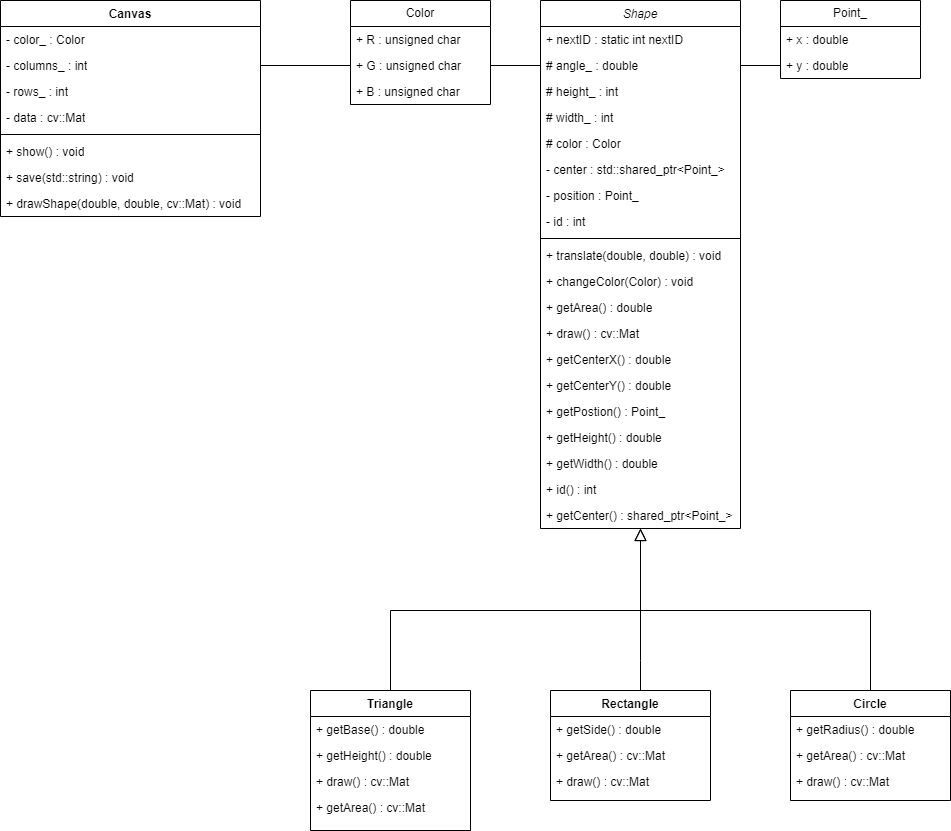

The diagram above was exported from draw.io. Its source (the exported page's mxGraphModel, read from the mxfile embedded in the PNG):
<mxGraphModel dx="3217" dy="1263" grid="1" gridSize="10" guides="1" tooltips="1" connect="1" arrows="1" fold="1" page="1" pageScale="1" pageWidth="827" pageHeight="1169" math="0" shadow="0">
  <root>
    <mxCell id="WIyWlLk6GJQsqaUBKTNV-0" />
    <mxCell id="WIyWlLk6GJQsqaUBKTNV-1" parent="WIyWlLk6GJQsqaUBKTNV-0" />
    <mxCell id="zkfFHV4jXpPFQw0GAbJ--0" value="Shape" style="swimlane;fontStyle=2;align=center;verticalAlign=top;childLayout=stackLayout;horizontal=1;startSize=26;horizontalStack=0;resizeParent=1;resizeLast=0;collapsible=1;marginBottom=0;rounded=0;shadow=0;strokeWidth=1;" parent="WIyWlLk6GJQsqaUBKTNV-1" vertex="1">
      <mxGeometry x="220" y="120" width="200" height="528" as="geometry">
        <mxRectangle x="230" y="140" width="160" height="26" as="alternateBounds" />
      </mxGeometry>
    </mxCell>
    <mxCell id="zkfFHV4jXpPFQw0GAbJ--1" value="+ nextID : static int nextID" style="text;align=left;verticalAlign=top;spacingLeft=4;spacingRight=4;overflow=hidden;rotatable=0;points=[[0,0.5],[1,0.5]];portConstraint=eastwest;" parent="zkfFHV4jXpPFQw0GAbJ--0" vertex="1">
      <mxGeometry y="26" width="200" height="26" as="geometry" />
    </mxCell>
    <mxCell id="zkfFHV4jXpPFQw0GAbJ--2" value="# angle_ : double" style="text;align=left;verticalAlign=top;spacingLeft=4;spacingRight=4;overflow=hidden;rotatable=0;points=[[0,0.5],[1,0.5]];portConstraint=eastwest;rounded=0;shadow=0;html=0;" parent="zkfFHV4jXpPFQw0GAbJ--0" vertex="1">
      <mxGeometry y="52" width="200" height="26" as="geometry" />
    </mxCell>
    <mxCell id="zkfFHV4jXpPFQw0GAbJ--3" value="# height_ : int" style="text;align=left;verticalAlign=top;spacingLeft=4;spacingRight=4;overflow=hidden;rotatable=0;points=[[0,0.5],[1,0.5]];portConstraint=eastwest;rounded=0;shadow=0;html=0;" parent="zkfFHV4jXpPFQw0GAbJ--0" vertex="1">
      <mxGeometry y="78" width="200" height="26" as="geometry" />
    </mxCell>
    <mxCell id="PCZuFdM82iGSKEE5jbTb-0" value="# width_ : int" style="text;align=left;verticalAlign=top;spacingLeft=4;spacingRight=4;overflow=hidden;rotatable=0;points=[[0,0.5],[1,0.5]];portConstraint=eastwest;rounded=0;shadow=0;html=0;" vertex="1" parent="zkfFHV4jXpPFQw0GAbJ--0">
      <mxGeometry y="104" width="200" height="26" as="geometry" />
    </mxCell>
    <mxCell id="PCZuFdM82iGSKEE5jbTb-1" value="# color : Color" style="text;align=left;verticalAlign=top;spacingLeft=4;spacingRight=4;overflow=hidden;rotatable=0;points=[[0,0.5],[1,0.5]];portConstraint=eastwest;rounded=0;shadow=0;html=0;" vertex="1" parent="zkfFHV4jXpPFQw0GAbJ--0">
      <mxGeometry y="130" width="200" height="26" as="geometry" />
    </mxCell>
    <mxCell id="PCZuFdM82iGSKEE5jbTb-13" value="- center : std::shared_ptr&lt;Point_&gt;" style="text;align=left;verticalAlign=top;spacingLeft=4;spacingRight=4;overflow=hidden;rotatable=0;points=[[0,0.5],[1,0.5]];portConstraint=eastwest;rounded=0;shadow=0;html=0;" vertex="1" parent="zkfFHV4jXpPFQw0GAbJ--0">
      <mxGeometry y="156" width="200" height="26" as="geometry" />
    </mxCell>
    <mxCell id="PCZuFdM82iGSKEE5jbTb-14" value="- position : Point_" style="text;align=left;verticalAlign=top;spacingLeft=4;spacingRight=4;overflow=hidden;rotatable=0;points=[[0,0.5],[1,0.5]];portConstraint=eastwest;rounded=0;shadow=0;html=0;" vertex="1" parent="zkfFHV4jXpPFQw0GAbJ--0">
      <mxGeometry y="182" width="200" height="26" as="geometry" />
    </mxCell>
    <mxCell id="PCZuFdM82iGSKEE5jbTb-15" value="- id : int" style="text;align=left;verticalAlign=top;spacingLeft=4;spacingRight=4;overflow=hidden;rotatable=0;points=[[0,0.5],[1,0.5]];portConstraint=eastwest;rounded=0;shadow=0;html=0;" vertex="1" parent="zkfFHV4jXpPFQw0GAbJ--0">
      <mxGeometry y="208" width="200" height="26" as="geometry" />
    </mxCell>
    <mxCell id="zkfFHV4jXpPFQw0GAbJ--4" value="" style="line;html=1;strokeWidth=1;align=left;verticalAlign=middle;spacingTop=-1;spacingLeft=3;spacingRight=3;rotatable=0;labelPosition=right;points=[];portConstraint=eastwest;" parent="zkfFHV4jXpPFQw0GAbJ--0" vertex="1">
      <mxGeometry y="234" width="200" height="8" as="geometry" />
    </mxCell>
    <mxCell id="zkfFHV4jXpPFQw0GAbJ--5" value="+ translate(double, double) : void" style="text;align=left;verticalAlign=top;spacingLeft=4;spacingRight=4;overflow=hidden;rotatable=0;points=[[0,0.5],[1,0.5]];portConstraint=eastwest;" parent="zkfFHV4jXpPFQw0GAbJ--0" vertex="1">
      <mxGeometry y="242" width="200" height="26" as="geometry" />
    </mxCell>
    <mxCell id="PCZuFdM82iGSKEE5jbTb-16" value="+ changeColor(Color) : void" style="text;align=left;verticalAlign=top;spacingLeft=4;spacingRight=4;overflow=hidden;rotatable=0;points=[[0,0.5],[1,0.5]];portConstraint=eastwest;" vertex="1" parent="zkfFHV4jXpPFQw0GAbJ--0">
      <mxGeometry y="268" width="200" height="26" as="geometry" />
    </mxCell>
    <mxCell id="PCZuFdM82iGSKEE5jbTb-17" value="+ getArea() : double" style="text;align=left;verticalAlign=top;spacingLeft=4;spacingRight=4;overflow=hidden;rotatable=0;points=[[0,0.5],[1,0.5]];portConstraint=eastwest;" vertex="1" parent="zkfFHV4jXpPFQw0GAbJ--0">
      <mxGeometry y="294" width="200" height="26" as="geometry" />
    </mxCell>
    <mxCell id="PCZuFdM82iGSKEE5jbTb-18" value="+ draw() : cv::Mat" style="text;align=left;verticalAlign=top;spacingLeft=4;spacingRight=4;overflow=hidden;rotatable=0;points=[[0,0.5],[1,0.5]];portConstraint=eastwest;" vertex="1" parent="zkfFHV4jXpPFQw0GAbJ--0">
      <mxGeometry y="320" width="200" height="26" as="geometry" />
    </mxCell>
    <mxCell id="PCZuFdM82iGSKEE5jbTb-19" value="+ getCenterX() : double" style="text;align=left;verticalAlign=top;spacingLeft=4;spacingRight=4;overflow=hidden;rotatable=0;points=[[0,0.5],[1,0.5]];portConstraint=eastwest;" vertex="1" parent="zkfFHV4jXpPFQw0GAbJ--0">
      <mxGeometry y="346" width="200" height="26" as="geometry" />
    </mxCell>
    <mxCell id="PCZuFdM82iGSKEE5jbTb-20" value="+ getCenterY() : double" style="text;align=left;verticalAlign=top;spacingLeft=4;spacingRight=4;overflow=hidden;rotatable=0;points=[[0,0.5],[1,0.5]];portConstraint=eastwest;" vertex="1" parent="zkfFHV4jXpPFQw0GAbJ--0">
      <mxGeometry y="372" width="200" height="26" as="geometry" />
    </mxCell>
    <mxCell id="PCZuFdM82iGSKEE5jbTb-21" value="+ getPostion() : Point_" style="text;align=left;verticalAlign=top;spacingLeft=4;spacingRight=4;overflow=hidden;rotatable=0;points=[[0,0.5],[1,0.5]];portConstraint=eastwest;" vertex="1" parent="zkfFHV4jXpPFQw0GAbJ--0">
      <mxGeometry y="398" width="200" height="26" as="geometry" />
    </mxCell>
    <mxCell id="PCZuFdM82iGSKEE5jbTb-22" value="+ getHeight() : double" style="text;align=left;verticalAlign=top;spacingLeft=4;spacingRight=4;overflow=hidden;rotatable=0;points=[[0,0.5],[1,0.5]];portConstraint=eastwest;" vertex="1" parent="zkfFHV4jXpPFQw0GAbJ--0">
      <mxGeometry y="424" width="200" height="26" as="geometry" />
    </mxCell>
    <mxCell id="PCZuFdM82iGSKEE5jbTb-23" value="+ getWidth() : double" style="text;align=left;verticalAlign=top;spacingLeft=4;spacingRight=4;overflow=hidden;rotatable=0;points=[[0,0.5],[1,0.5]];portConstraint=eastwest;" vertex="1" parent="zkfFHV4jXpPFQw0GAbJ--0">
      <mxGeometry y="450" width="200" height="26" as="geometry" />
    </mxCell>
    <mxCell id="PCZuFdM82iGSKEE5jbTb-24" value="+ id() : int" style="text;align=left;verticalAlign=top;spacingLeft=4;spacingRight=4;overflow=hidden;rotatable=0;points=[[0,0.5],[1,0.5]];portConstraint=eastwest;" vertex="1" parent="zkfFHV4jXpPFQw0GAbJ--0">
      <mxGeometry y="476" width="200" height="26" as="geometry" />
    </mxCell>
    <mxCell id="PCZuFdM82iGSKEE5jbTb-25" value="+ getCenter() : shared_ptr&lt;Point_&gt;" style="text;align=left;verticalAlign=top;spacingLeft=4;spacingRight=4;overflow=hidden;rotatable=0;points=[[0,0.5],[1,0.5]];portConstraint=eastwest;" vertex="1" parent="zkfFHV4jXpPFQw0GAbJ--0">
      <mxGeometry y="502" width="200" height="26" as="geometry" />
    </mxCell>
    <mxCell id="zkfFHV4jXpPFQw0GAbJ--6" value="Triangle" style="swimlane;fontStyle=1;align=center;verticalAlign=top;childLayout=stackLayout;horizontal=1;startSize=26;horizontalStack=0;resizeParent=1;resizeLast=0;collapsible=1;marginBottom=0;rounded=0;shadow=0;strokeWidth=1;" parent="WIyWlLk6GJQsqaUBKTNV-1" vertex="1">
      <mxGeometry x="-10" y="810" width="160" height="140" as="geometry">
        <mxRectangle x="130" y="380" width="160" height="26" as="alternateBounds" />
      </mxGeometry>
    </mxCell>
    <mxCell id="zkfFHV4jXpPFQw0GAbJ--7" value="+ getBase() : double" style="text;align=left;verticalAlign=top;spacingLeft=4;spacingRight=4;overflow=hidden;rotatable=0;points=[[0,0.5],[1,0.5]];portConstraint=eastwest;" parent="zkfFHV4jXpPFQw0GAbJ--6" vertex="1">
      <mxGeometry y="26" width="160" height="26" as="geometry" />
    </mxCell>
    <mxCell id="zkfFHV4jXpPFQw0GAbJ--8" value="+ getHeight() : double" style="text;align=left;verticalAlign=top;spacingLeft=4;spacingRight=4;overflow=hidden;rotatable=0;points=[[0,0.5],[1,0.5]];portConstraint=eastwest;rounded=0;shadow=0;html=0;" parent="zkfFHV4jXpPFQw0GAbJ--6" vertex="1">
      <mxGeometry y="52" width="160" height="26" as="geometry" />
    </mxCell>
    <mxCell id="PCZuFdM82iGSKEE5jbTb-37" value="+ draw() : cv::Mat" style="text;align=left;verticalAlign=top;spacingLeft=4;spacingRight=4;overflow=hidden;rotatable=0;points=[[0,0.5],[1,0.5]];portConstraint=eastwest;rounded=0;shadow=0;html=0;" vertex="1" parent="zkfFHV4jXpPFQw0GAbJ--6">
      <mxGeometry y="78" width="160" height="26" as="geometry" />
    </mxCell>
    <mxCell id="PCZuFdM82iGSKEE5jbTb-38" value="+ getArea() : cv::Mat" style="text;align=left;verticalAlign=top;spacingLeft=4;spacingRight=4;overflow=hidden;rotatable=0;points=[[0,0.5],[1,0.5]];portConstraint=eastwest;rounded=0;shadow=0;html=0;" vertex="1" parent="zkfFHV4jXpPFQw0GAbJ--6">
      <mxGeometry y="104" width="160" height="26" as="geometry" />
    </mxCell>
    <mxCell id="zkfFHV4jXpPFQw0GAbJ--12" value="" style="endArrow=block;endSize=10;endFill=0;shadow=0;strokeWidth=1;rounded=0;edgeStyle=elbowEdgeStyle;elbow=vertical;" parent="WIyWlLk6GJQsqaUBKTNV-1" source="zkfFHV4jXpPFQw0GAbJ--6" target="zkfFHV4jXpPFQw0GAbJ--0" edge="1">
      <mxGeometry width="160" relative="1" as="geometry">
        <mxPoint x="200" y="203" as="sourcePoint" />
        <mxPoint x="200" y="203" as="targetPoint" />
        <Array as="points">
          <mxPoint x="320" y="730" />
        </Array>
      </mxGeometry>
    </mxCell>
    <mxCell id="zkfFHV4jXpPFQw0GAbJ--13" value="Rectangle" style="swimlane;fontStyle=1;align=center;verticalAlign=top;childLayout=stackLayout;horizontal=1;startSize=26;horizontalStack=0;resizeParent=1;resizeLast=0;collapsible=1;marginBottom=0;rounded=0;shadow=0;strokeWidth=1;" parent="WIyWlLk6GJQsqaUBKTNV-1" vertex="1">
      <mxGeometry x="230" y="810" width="160" height="110" as="geometry">
        <mxRectangle x="340" y="380" width="170" height="26" as="alternateBounds" />
      </mxGeometry>
    </mxCell>
    <mxCell id="PCZuFdM82iGSKEE5jbTb-40" value="+ getSide() : double" style="text;align=left;verticalAlign=top;spacingLeft=4;spacingRight=4;overflow=hidden;rotatable=0;points=[[0,0.5],[1,0.5]];portConstraint=eastwest;" vertex="1" parent="zkfFHV4jXpPFQw0GAbJ--13">
      <mxGeometry y="26" width="160" height="26" as="geometry" />
    </mxCell>
    <mxCell id="PCZuFdM82iGSKEE5jbTb-43" value="+ getArea() : cv::Mat" style="text;align=left;verticalAlign=top;spacingLeft=4;spacingRight=4;overflow=hidden;rotatable=0;points=[[0,0.5],[1,0.5]];portConstraint=eastwest;rounded=0;shadow=0;html=0;" vertex="1" parent="zkfFHV4jXpPFQw0GAbJ--13">
      <mxGeometry y="52" width="160" height="26" as="geometry" />
    </mxCell>
    <mxCell id="PCZuFdM82iGSKEE5jbTb-42" value="+ draw() : cv::Mat" style="text;align=left;verticalAlign=top;spacingLeft=4;spacingRight=4;overflow=hidden;rotatable=0;points=[[0,0.5],[1,0.5]];portConstraint=eastwest;rounded=0;shadow=0;html=0;" vertex="1" parent="zkfFHV4jXpPFQw0GAbJ--13">
      <mxGeometry y="78" width="160" height="26" as="geometry" />
    </mxCell>
    <mxCell id="zkfFHV4jXpPFQw0GAbJ--16" value="" style="endArrow=block;endSize=10;endFill=0;shadow=0;strokeWidth=1;rounded=0;edgeStyle=elbowEdgeStyle;elbow=vertical;" parent="WIyWlLk6GJQsqaUBKTNV-1" source="zkfFHV4jXpPFQw0GAbJ--13" target="zkfFHV4jXpPFQw0GAbJ--0" edge="1">
      <mxGeometry width="160" relative="1" as="geometry">
        <mxPoint x="210" y="373" as="sourcePoint" />
        <mxPoint x="310" y="271" as="targetPoint" />
        <Array as="points">
          <mxPoint x="320" y="780" />
          <mxPoint x="450" y="730" />
        </Array>
      </mxGeometry>
    </mxCell>
    <mxCell id="PCZuFdM82iGSKEE5jbTb-2" value="Color" style="swimlane;fontStyle=0;childLayout=stackLayout;horizontal=1;startSize=26;fillColor=none;horizontalStack=0;resizeParent=1;resizeParentMax=0;resizeLast=0;collapsible=1;marginBottom=0;whiteSpace=wrap;html=1;" vertex="1" parent="WIyWlLk6GJQsqaUBKTNV-1">
      <mxGeometry x="30" y="120" width="140" height="104" as="geometry" />
    </mxCell>
    <mxCell id="PCZuFdM82iGSKEE5jbTb-3" value="+ R : unsigned char&amp;nbsp;" style="text;strokeColor=none;fillColor=none;align=left;verticalAlign=top;spacingLeft=4;spacingRight=4;overflow=hidden;rotatable=0;points=[[0,0.5],[1,0.5]];portConstraint=eastwest;whiteSpace=wrap;html=1;" vertex="1" parent="PCZuFdM82iGSKEE5jbTb-2">
      <mxGeometry y="26" width="140" height="26" as="geometry" />
    </mxCell>
    <mxCell id="PCZuFdM82iGSKEE5jbTb-4" value="+ G : unsigned char&amp;nbsp;" style="text;strokeColor=none;fillColor=none;align=left;verticalAlign=top;spacingLeft=4;spacingRight=4;overflow=hidden;rotatable=0;points=[[0,0.5],[1,0.5]];portConstraint=eastwest;whiteSpace=wrap;html=1;" vertex="1" parent="PCZuFdM82iGSKEE5jbTb-2">
      <mxGeometry y="52" width="140" height="26" as="geometry" />
    </mxCell>
    <mxCell id="PCZuFdM82iGSKEE5jbTb-5" value="+ B : unsigned char&amp;nbsp;" style="text;strokeColor=none;fillColor=none;align=left;verticalAlign=top;spacingLeft=4;spacingRight=4;overflow=hidden;rotatable=0;points=[[0,0.5],[1,0.5]];portConstraint=eastwest;whiteSpace=wrap;html=1;" vertex="1" parent="PCZuFdM82iGSKEE5jbTb-2">
      <mxGeometry y="78" width="140" height="26" as="geometry" />
    </mxCell>
    <mxCell id="PCZuFdM82iGSKEE5jbTb-6" style="edgeStyle=orthogonalEdgeStyle;rounded=0;orthogonalLoop=1;jettySize=auto;html=1;entryX=1;entryY=0.5;entryDx=0;entryDy=0;endArrow=none;endFill=0;" edge="1" parent="WIyWlLk6GJQsqaUBKTNV-1" source="zkfFHV4jXpPFQw0GAbJ--2" target="PCZuFdM82iGSKEE5jbTb-4">
      <mxGeometry relative="1" as="geometry" />
    </mxCell>
    <mxCell id="PCZuFdM82iGSKEE5jbTb-8" value="Point_" style="swimlane;fontStyle=0;childLayout=stackLayout;horizontal=1;startSize=26;fillColor=none;horizontalStack=0;resizeParent=1;resizeParentMax=0;resizeLast=0;collapsible=1;marginBottom=0;whiteSpace=wrap;html=1;" vertex="1" parent="WIyWlLk6GJQsqaUBKTNV-1">
      <mxGeometry x="460" y="120" width="140" height="78" as="geometry" />
    </mxCell>
    <mxCell id="PCZuFdM82iGSKEE5jbTb-9" value="+ x : double&amp;nbsp;" style="text;strokeColor=none;fillColor=none;align=left;verticalAlign=top;spacingLeft=4;spacingRight=4;overflow=hidden;rotatable=0;points=[[0,0.5],[1,0.5]];portConstraint=eastwest;whiteSpace=wrap;html=1;" vertex="1" parent="PCZuFdM82iGSKEE5jbTb-8">
      <mxGeometry y="26" width="140" height="26" as="geometry" />
    </mxCell>
    <mxCell id="PCZuFdM82iGSKEE5jbTb-10" value="+ y : double" style="text;strokeColor=none;fillColor=none;align=left;verticalAlign=top;spacingLeft=4;spacingRight=4;overflow=hidden;rotatable=0;points=[[0,0.5],[1,0.5]];portConstraint=eastwest;whiteSpace=wrap;html=1;" vertex="1" parent="PCZuFdM82iGSKEE5jbTb-8">
      <mxGeometry y="52" width="140" height="26" as="geometry" />
    </mxCell>
    <mxCell id="PCZuFdM82iGSKEE5jbTb-12" style="edgeStyle=orthogonalEdgeStyle;rounded=0;orthogonalLoop=1;jettySize=auto;html=1;entryX=1;entryY=0.5;entryDx=0;entryDy=0;endArrow=none;endFill=0;" edge="1" parent="WIyWlLk6GJQsqaUBKTNV-1" source="PCZuFdM82iGSKEE5jbTb-10" target="zkfFHV4jXpPFQw0GAbJ--2">
      <mxGeometry relative="1" as="geometry" />
    </mxCell>
    <mxCell id="PCZuFdM82iGSKEE5jbTb-26" value="Circle" style="swimlane;fontStyle=1;align=center;verticalAlign=top;childLayout=stackLayout;horizontal=1;startSize=26;horizontalStack=0;resizeParent=1;resizeLast=0;collapsible=1;marginBottom=0;rounded=0;shadow=0;strokeWidth=1;" vertex="1" parent="WIyWlLk6GJQsqaUBKTNV-1">
      <mxGeometry x="470" y="810" width="160" height="110" as="geometry">
        <mxRectangle x="470" y="810" width="170" height="26" as="alternateBounds" />
      </mxGeometry>
    </mxCell>
    <mxCell id="PCZuFdM82iGSKEE5jbTb-44" value="+ getRadius() : double" style="text;align=left;verticalAlign=top;spacingLeft=4;spacingRight=4;overflow=hidden;rotatable=0;points=[[0,0.5],[1,0.5]];portConstraint=eastwest;" vertex="1" parent="PCZuFdM82iGSKEE5jbTb-26">
      <mxGeometry y="26" width="160" height="26" as="geometry" />
    </mxCell>
    <mxCell id="PCZuFdM82iGSKEE5jbTb-45" value="+ getArea() : cv::Mat" style="text;align=left;verticalAlign=top;spacingLeft=4;spacingRight=4;overflow=hidden;rotatable=0;points=[[0,0.5],[1,0.5]];portConstraint=eastwest;rounded=0;shadow=0;html=0;" vertex="1" parent="PCZuFdM82iGSKEE5jbTb-26">
      <mxGeometry y="52" width="160" height="26" as="geometry" />
    </mxCell>
    <mxCell id="PCZuFdM82iGSKEE5jbTb-46" value="+ draw() : cv::Mat" style="text;align=left;verticalAlign=top;spacingLeft=4;spacingRight=4;overflow=hidden;rotatable=0;points=[[0,0.5],[1,0.5]];portConstraint=eastwest;rounded=0;shadow=0;html=0;" vertex="1" parent="PCZuFdM82iGSKEE5jbTb-26">
      <mxGeometry y="78" width="160" height="26" as="geometry" />
    </mxCell>
    <mxCell id="PCZuFdM82iGSKEE5jbTb-33" value="" style="endArrow=none;html=1;rounded=0;exitX=0.5;exitY=0;exitDx=0;exitDy=0;" edge="1" parent="WIyWlLk6GJQsqaUBKTNV-1" source="PCZuFdM82iGSKEE5jbTb-26">
      <mxGeometry width="50" height="50" relative="1" as="geometry">
        <mxPoint x="510" y="820" as="sourcePoint" />
        <mxPoint x="320" y="730" as="targetPoint" />
        <Array as="points">
          <mxPoint x="550" y="730" />
        </Array>
      </mxGeometry>
    </mxCell>
    <mxCell id="PCZuFdM82iGSKEE5jbTb-47" value="Canvas" style="swimlane;fontStyle=1;align=center;verticalAlign=top;childLayout=stackLayout;horizontal=1;startSize=26;horizontalStack=0;resizeParent=1;resizeParentMax=0;resizeLast=0;collapsible=1;marginBottom=0;whiteSpace=wrap;html=1;" vertex="1" parent="WIyWlLk6GJQsqaUBKTNV-1">
      <mxGeometry x="-320" y="120" width="260" height="216" as="geometry" />
    </mxCell>
    <mxCell id="PCZuFdM82iGSKEE5jbTb-48" value="- color_ : Color" style="text;strokeColor=none;fillColor=none;align=left;verticalAlign=top;spacingLeft=4;spacingRight=4;overflow=hidden;rotatable=0;points=[[0,0.5],[1,0.5]];portConstraint=eastwest;whiteSpace=wrap;html=1;" vertex="1" parent="PCZuFdM82iGSKEE5jbTb-47">
      <mxGeometry y="26" width="260" height="26" as="geometry" />
    </mxCell>
    <mxCell id="PCZuFdM82iGSKEE5jbTb-51" value="- columns_ : int" style="text;strokeColor=none;fillColor=none;align=left;verticalAlign=top;spacingLeft=4;spacingRight=4;overflow=hidden;rotatable=0;points=[[0,0.5],[1,0.5]];portConstraint=eastwest;whiteSpace=wrap;html=1;" vertex="1" parent="PCZuFdM82iGSKEE5jbTb-47">
      <mxGeometry y="52" width="260" height="26" as="geometry" />
    </mxCell>
    <mxCell id="PCZuFdM82iGSKEE5jbTb-52" value="- rows_ : int" style="text;strokeColor=none;fillColor=none;align=left;verticalAlign=top;spacingLeft=4;spacingRight=4;overflow=hidden;rotatable=0;points=[[0,0.5],[1,0.5]];portConstraint=eastwest;whiteSpace=wrap;html=1;" vertex="1" parent="PCZuFdM82iGSKEE5jbTb-47">
      <mxGeometry y="78" width="260" height="26" as="geometry" />
    </mxCell>
    <mxCell id="PCZuFdM82iGSKEE5jbTb-53" value="- data : cv::Mat" style="text;strokeColor=none;fillColor=none;align=left;verticalAlign=top;spacingLeft=4;spacingRight=4;overflow=hidden;rotatable=0;points=[[0,0.5],[1,0.5]];portConstraint=eastwest;whiteSpace=wrap;html=1;" vertex="1" parent="PCZuFdM82iGSKEE5jbTb-47">
      <mxGeometry y="104" width="260" height="26" as="geometry" />
    </mxCell>
    <mxCell id="PCZuFdM82iGSKEE5jbTb-49" value="" style="line;strokeWidth=1;fillColor=none;align=left;verticalAlign=middle;spacingTop=-1;spacingLeft=3;spacingRight=3;rotatable=0;labelPosition=right;points=[];portConstraint=eastwest;strokeColor=inherit;" vertex="1" parent="PCZuFdM82iGSKEE5jbTb-47">
      <mxGeometry y="130" width="260" height="8" as="geometry" />
    </mxCell>
    <mxCell id="PCZuFdM82iGSKEE5jbTb-50" value="+ show() : void" style="text;strokeColor=none;fillColor=none;align=left;verticalAlign=top;spacingLeft=4;spacingRight=4;overflow=hidden;rotatable=0;points=[[0,0.5],[1,0.5]];portConstraint=eastwest;whiteSpace=wrap;html=1;" vertex="1" parent="PCZuFdM82iGSKEE5jbTb-47">
      <mxGeometry y="138" width="260" height="26" as="geometry" />
    </mxCell>
    <mxCell id="PCZuFdM82iGSKEE5jbTb-54" value="+ save(std::string) : void" style="text;strokeColor=none;fillColor=none;align=left;verticalAlign=top;spacingLeft=4;spacingRight=4;overflow=hidden;rotatable=0;points=[[0,0.5],[1,0.5]];portConstraint=eastwest;whiteSpace=wrap;html=1;" vertex="1" parent="PCZuFdM82iGSKEE5jbTb-47">
      <mxGeometry y="164" width="260" height="26" as="geometry" />
    </mxCell>
    <mxCell id="PCZuFdM82iGSKEE5jbTb-55" value="+ drawShape(double, double, cv::Mat) : void" style="text;strokeColor=none;fillColor=none;align=left;verticalAlign=top;spacingLeft=4;spacingRight=4;overflow=hidden;rotatable=0;points=[[0,0.5],[1,0.5]];portConstraint=eastwest;whiteSpace=wrap;html=1;" vertex="1" parent="PCZuFdM82iGSKEE5jbTb-47">
      <mxGeometry y="190" width="260" height="26" as="geometry" />
    </mxCell>
    <mxCell id="PCZuFdM82iGSKEE5jbTb-56" style="edgeStyle=orthogonalEdgeStyle;rounded=0;orthogonalLoop=1;jettySize=auto;html=1;entryX=1;entryY=0.5;entryDx=0;entryDy=0;endArrow=none;endFill=0;" edge="1" parent="WIyWlLk6GJQsqaUBKTNV-1" source="PCZuFdM82iGSKEE5jbTb-4" target="PCZuFdM82iGSKEE5jbTb-51">
      <mxGeometry relative="1" as="geometry" />
    </mxCell>
  </root>
</mxGraphModel>